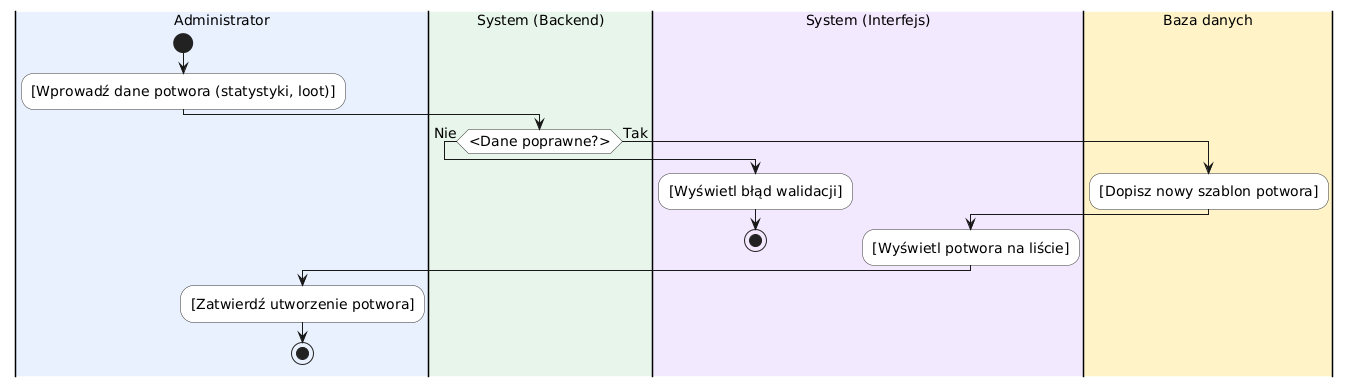

The diagram above was rendered by PlantUML. Its source (embedded in the PNG):
@startuml
skinparam DefaultFontSize 14
skinparam ActivityFontSize 14
skinparam ActivityBackgroundColor white
skinparam ActivityBorderColor #333333

|#E8F0FE|Administrator|
start
:[Wprowadź dane potwora (statystyki, loot)];

|#E6F4EA|System (Backend)|
if (<Dane poprawne?>) then (Nie)
  |#F3E8FF|System (Interfejs)|
  :[Wyświetl błąd walidacji];
  stop
else (Tak)
  |#FEF3C7|Baza danych|
  :[Dopisz nowy szablon potwora];
  |#F3E8FF|System (Interfejs)|
  :[Wyświetl potwora na liście];
  |#E8F0FE|Administrator|
  :[Zatwierdź utworzenie potwora];
  stop
endif
@enduml